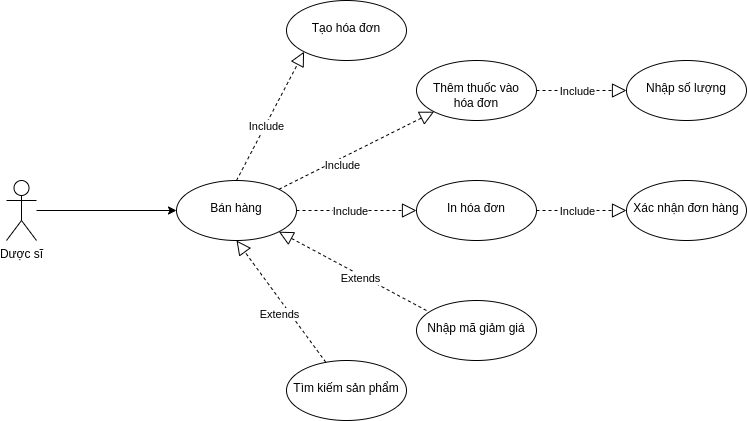

The diagram above was exported from draw.io. Its source (the exported page's mxGraphModel, read from the mxfile embedded in the PNG):
<mxGraphModel dx="868" dy="1661" grid="1" gridSize="10" guides="1" tooltips="1" connect="1" arrows="1" fold="1" page="1" pageScale="1" pageWidth="850" pageHeight="1100" math="0" shadow="0">
  <root>
    <mxCell id="0" />
    <mxCell id="1" parent="0" />
    <mxCell id="oiFF8hxOCcSpV1AesCTZ-3" value="" style="edgeStyle=orthogonalEdgeStyle;rounded=0;orthogonalLoop=1;jettySize=auto;html=1;" parent="1" source="oiFF8hxOCcSpV1AesCTZ-1" target="oiFF8hxOCcSpV1AesCTZ-2" edge="1">
      <mxGeometry relative="1" as="geometry" />
    </mxCell>
    <mxCell id="oiFF8hxOCcSpV1AesCTZ-1" value="Dược sĩ" style="shape=umlActor;verticalLabelPosition=bottom;verticalAlign=top;html=1;outlineConnect=0;" parent="1" vertex="1">
      <mxGeometry x="160" y="150" width="30" height="60" as="geometry" />
    </mxCell>
    <mxCell id="oiFF8hxOCcSpV1AesCTZ-2" value="&lt;br&gt;Bán hàng" style="ellipse;whiteSpace=wrap;html=1;verticalAlign=top;" parent="1" vertex="1">
      <mxGeometry x="330" y="150" width="120" height="60" as="geometry" />
    </mxCell>
    <mxCell id="oiFF8hxOCcSpV1AesCTZ-6" value="&lt;br&gt;In hóa đơn" style="ellipse;whiteSpace=wrap;html=1;verticalAlign=top;" parent="1" vertex="1">
      <mxGeometry x="570" y="150" width="120" height="60" as="geometry" />
    </mxCell>
    <mxCell id="oiFF8hxOCcSpV1AesCTZ-11" value="" style="endArrow=block;dashed=1;endFill=0;endSize=12;html=1;rounded=0;entryX=0;entryY=0.5;entryDx=0;entryDy=0;exitX=1;exitY=0.5;exitDx=0;exitDy=0;" parent="1" source="oiFF8hxOCcSpV1AesCTZ-2" target="oiFF8hxOCcSpV1AesCTZ-6" edge="1">
      <mxGeometry width="160" relative="1" as="geometry">
        <mxPoint x="340" y="290" as="sourcePoint" />
        <mxPoint x="500" y="290" as="targetPoint" />
      </mxGeometry>
    </mxCell>
    <mxCell id="oiFF8hxOCcSpV1AesCTZ-12" value="Include" style="edgeLabel;html=1;align=center;verticalAlign=middle;resizable=0;points=[];" parent="oiFF8hxOCcSpV1AesCTZ-11" vertex="1" connectable="0">
      <mxGeometry x="-0.3571" y="3" relative="1" as="geometry">
        <mxPoint x="14" y="3" as="offset" />
      </mxGeometry>
    </mxCell>
    <mxCell id="oiFF8hxOCcSpV1AesCTZ-14" value="&lt;br&gt;Tìm kiếm sản phẩm" style="ellipse;whiteSpace=wrap;html=1;verticalAlign=top;" parent="1" vertex="1">
      <mxGeometry x="440" y="330" width="120" height="60" as="geometry" />
    </mxCell>
    <mxCell id="oiFF8hxOCcSpV1AesCTZ-15" value="" style="endArrow=block;dashed=1;endFill=0;endSize=12;html=1;rounded=0;entryX=0.5;entryY=1;entryDx=0;entryDy=0;" parent="1" source="oiFF8hxOCcSpV1AesCTZ-14" target="oiFF8hxOCcSpV1AesCTZ-2" edge="1">
      <mxGeometry width="160" relative="1" as="geometry">
        <mxPoint x="340" y="290" as="sourcePoint" />
        <mxPoint x="500" y="290" as="targetPoint" />
      </mxGeometry>
    </mxCell>
    <mxCell id="oiFF8hxOCcSpV1AesCTZ-16" value="Extends" style="edgeLabel;html=1;align=center;verticalAlign=middle;resizable=0;points=[];" parent="oiFF8hxOCcSpV1AesCTZ-15" vertex="1" connectable="0">
      <mxGeometry x="-0.314" relative="1" as="geometry">
        <mxPoint x="-16" y="-6" as="offset" />
      </mxGeometry>
    </mxCell>
    <mxCell id="LxMXfa1Vn4cF3ZiM9x4u-3" value="&lt;br&gt;Tạo hóa đơn" style="ellipse;whiteSpace=wrap;html=1;verticalAlign=top;" parent="1" vertex="1">
      <mxGeometry x="440" y="-30" width="120" height="60" as="geometry" />
    </mxCell>
    <mxCell id="LxMXfa1Vn4cF3ZiM9x4u-4" value="" style="endArrow=block;dashed=1;endFill=0;endSize=12;html=1;rounded=0;entryX=0;entryY=1;entryDx=0;entryDy=0;exitX=0.5;exitY=0;exitDx=0;exitDy=0;" parent="1" source="oiFF8hxOCcSpV1AesCTZ-2" target="LxMXfa1Vn4cF3ZiM9x4u-3" edge="1">
      <mxGeometry width="160" relative="1" as="geometry">
        <mxPoint x="460" y="190" as="sourcePoint" />
        <mxPoint x="510" y="300" as="targetPoint" />
      </mxGeometry>
    </mxCell>
    <mxCell id="LxMXfa1Vn4cF3ZiM9x4u-5" value="Include" style="edgeLabel;html=1;align=center;verticalAlign=middle;resizable=0;points=[];" parent="LxMXfa1Vn4cF3ZiM9x4u-4" vertex="1" connectable="0">
      <mxGeometry x="-0.3571" y="3" relative="1" as="geometry">
        <mxPoint x="10" y="-11" as="offset" />
      </mxGeometry>
    </mxCell>
    <mxCell id="CQp_lNN1ZK6HpZXecSxl-1" value="&lt;br&gt;Thêm thuốc vào&lt;br&gt;hóa đơn" style="ellipse;whiteSpace=wrap;html=1;verticalAlign=top;" parent="1" vertex="1">
      <mxGeometry x="570" y="30" width="120" height="60" as="geometry" />
    </mxCell>
    <mxCell id="CQp_lNN1ZK6HpZXecSxl-3" value="" style="endArrow=block;dashed=1;endFill=0;endSize=12;html=1;rounded=0;exitX=1;exitY=0;exitDx=0;exitDy=0;entryX=0;entryY=1;entryDx=0;entryDy=0;" parent="1" source="oiFF8hxOCcSpV1AesCTZ-2" target="CQp_lNN1ZK6HpZXecSxl-1" edge="1">
      <mxGeometry width="160" relative="1" as="geometry">
        <mxPoint x="460" y="190" as="sourcePoint" />
        <mxPoint x="640" y="190" as="targetPoint" />
      </mxGeometry>
    </mxCell>
    <mxCell id="CQp_lNN1ZK6HpZXecSxl-4" value="Include" style="edgeLabel;html=1;align=center;verticalAlign=middle;resizable=0;points=[];" parent="CQp_lNN1ZK6HpZXecSxl-3" vertex="1" connectable="0">
      <mxGeometry x="-0.3571" y="3" relative="1" as="geometry">
        <mxPoint x="14" y="3" as="offset" />
      </mxGeometry>
    </mxCell>
    <mxCell id="CQp_lNN1ZK6HpZXecSxl-5" value="&lt;br&gt;Nhập số lượng" style="ellipse;whiteSpace=wrap;html=1;verticalAlign=top;" parent="1" vertex="1">
      <mxGeometry x="780" y="30" width="120" height="60" as="geometry" />
    </mxCell>
    <mxCell id="CQp_lNN1ZK6HpZXecSxl-7" value="" style="endArrow=block;dashed=1;endFill=0;endSize=12;html=1;rounded=0;entryX=0;entryY=0.5;entryDx=0;entryDy=0;exitX=1;exitY=0.5;exitDx=0;exitDy=0;" parent="1" source="CQp_lNN1ZK6HpZXecSxl-1" target="CQp_lNN1ZK6HpZXecSxl-5" edge="1">
      <mxGeometry width="160" relative="1" as="geometry">
        <mxPoint x="430" y="130" as="sourcePoint" />
        <mxPoint x="590" y="130" as="targetPoint" />
      </mxGeometry>
    </mxCell>
    <mxCell id="CQp_lNN1ZK6HpZXecSxl-8" value="Include" style="edgeLabel;html=1;align=center;verticalAlign=middle;resizable=0;points=[];" parent="CQp_lNN1ZK6HpZXecSxl-7" vertex="1" connectable="0">
      <mxGeometry x="-0.4769" relative="1" as="geometry">
        <mxPoint x="16" as="offset" />
      </mxGeometry>
    </mxCell>
    <mxCell id="CQp_lNN1ZK6HpZXecSxl-9" value="&lt;br&gt;Nhập mã giảm giá" style="ellipse;whiteSpace=wrap;html=1;verticalAlign=top;" parent="1" vertex="1">
      <mxGeometry x="570" y="270" width="120" height="60" as="geometry" />
    </mxCell>
    <mxCell id="CQp_lNN1ZK6HpZXecSxl-10" value="" style="endArrow=block;dashed=1;endFill=0;endSize=12;html=1;rounded=0;entryX=1;entryY=1;entryDx=0;entryDy=0;exitX=0.083;exitY=0.167;exitDx=0;exitDy=0;exitPerimeter=0;" parent="1" source="CQp_lNN1ZK6HpZXecSxl-9" target="oiFF8hxOCcSpV1AesCTZ-2" edge="1">
      <mxGeometry width="160" relative="1" as="geometry">
        <mxPoint x="580" y="250" as="sourcePoint" />
        <mxPoint x="510" y="180" as="targetPoint" />
      </mxGeometry>
    </mxCell>
    <mxCell id="CQp_lNN1ZK6HpZXecSxl-11" value="Extends" style="edgeLabel;html=1;align=center;verticalAlign=middle;resizable=0;points=[];" parent="CQp_lNN1ZK6HpZXecSxl-10" vertex="1" connectable="0">
      <mxGeometry x="-0.314" relative="1" as="geometry">
        <mxPoint x="-16" y="-6" as="offset" />
      </mxGeometry>
    </mxCell>
    <mxCell id="CQp_lNN1ZK6HpZXecSxl-12" value="&lt;br&gt;Xác nhận đơn hàng" style="ellipse;whiteSpace=wrap;html=1;verticalAlign=top;" parent="1" vertex="1">
      <mxGeometry x="780" y="150" width="120" height="60" as="geometry" />
    </mxCell>
    <mxCell id="CQp_lNN1ZK6HpZXecSxl-13" value="" style="endArrow=block;dashed=1;endFill=0;endSize=12;html=1;rounded=0;entryX=0;entryY=0.5;entryDx=0;entryDy=0;exitX=1;exitY=0.5;exitDx=0;exitDy=0;" parent="1" source="oiFF8hxOCcSpV1AesCTZ-6" target="CQp_lNN1ZK6HpZXecSxl-12" edge="1">
      <mxGeometry width="160" relative="1" as="geometry">
        <mxPoint x="700" y="130" as="sourcePoint" />
        <mxPoint x="790" y="130" as="targetPoint" />
      </mxGeometry>
    </mxCell>
    <mxCell id="CQp_lNN1ZK6HpZXecSxl-14" value="Include" style="edgeLabel;html=1;align=center;verticalAlign=middle;resizable=0;points=[];" parent="CQp_lNN1ZK6HpZXecSxl-13" vertex="1" connectable="0">
      <mxGeometry x="-0.4769" relative="1" as="geometry">
        <mxPoint x="16" as="offset" />
      </mxGeometry>
    </mxCell>
  </root>
</mxGraphModel>